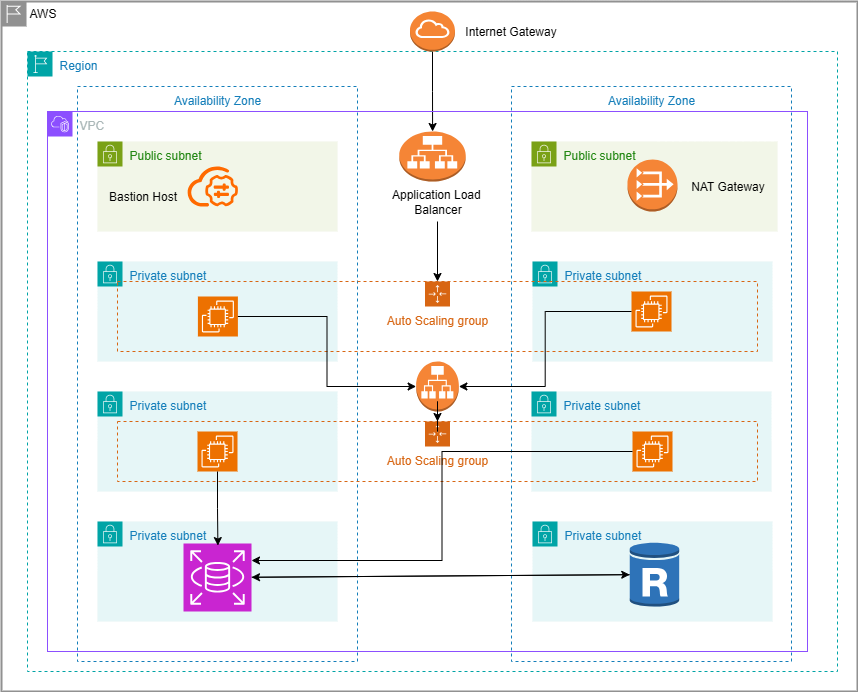

The diagram above was exported from draw.io. Its source (the exported page's mxGraphModel, read from the mxfile embedded in the PNG):
<mxGraphModel dx="1859" dy="1601" grid="1" gridSize="10" guides="1" tooltips="1" connect="1" arrows="1" fold="1" page="1" pageScale="1" pageWidth="827" pageHeight="1169" math="0" shadow="0">
  <root>
    <mxCell id="0" />
    <mxCell id="1" parent="0" />
    <mxCell id="ZNmvto8lMHZXFOrOVQK--1" value="Region" style="points=[[0,0],[0.25,0],[0.5,0],[0.75,0],[1,0],[1,0.25],[1,0.5],[1,0.75],[1,1],[0.75,1],[0.5,1],[0.25,1],[0,1],[0,0.75],[0,0.5],[0,0.25]];outlineConnect=0;gradientColor=none;html=1;whiteSpace=wrap;fontSize=12;fontStyle=0;container=1;pointerEvents=0;collapsible=0;recursiveResize=0;shape=mxgraph.aws4.group;grIcon=mxgraph.aws4.group_region;strokeColor=#00A4A6;fillColor=none;verticalAlign=top;align=left;spacingLeft=30;fontColor=#147EBA;dashed=1;" vertex="1" parent="1">
      <mxGeometry x="20" width="810" height="620" as="geometry" />
    </mxCell>
    <mxCell id="ZNmvto8lMHZXFOrOVQK--2" value="AWS" style="shape=mxgraph.ibm.box;prType=region;fontStyle=0;verticalAlign=top;align=left;spacingLeft=32;spacingTop=4;fillColor=none;rounded=0;whiteSpace=wrap;html=1;strokeColor=#919191;strokeWidth=2;dashed=0;container=1;spacing=-4;collapsible=0;expand=0;recursiveResize=0;" vertex="1" parent="ZNmvto8lMHZXFOrOVQK--1">
      <mxGeometry x="-26" y="-50" width="856" height="690" as="geometry" />
    </mxCell>
    <mxCell id="ZNmvto8lMHZXFOrOVQK--93" style="edgeStyle=orthogonalEdgeStyle;rounded=0;orthogonalLoop=1;jettySize=auto;html=1;" edge="1" parent="ZNmvto8lMHZXFOrOVQK--2" source="ZNmvto8lMHZXFOrOVQK--19" target="ZNmvto8lMHZXFOrOVQK--22">
      <mxGeometry relative="1" as="geometry" />
    </mxCell>
    <mxCell id="ZNmvto8lMHZXFOrOVQK--19" value="" style="outlineConnect=0;dashed=0;verticalLabelPosition=bottom;verticalAlign=top;align=center;html=1;shape=mxgraph.aws3.internet_gateway;fillColor=#F58534;gradientColor=none;" vertex="1" parent="ZNmvto8lMHZXFOrOVQK--2">
      <mxGeometry x="408.5" y="10" width="45" height="40" as="geometry" />
    </mxCell>
    <mxCell id="ZNmvto8lMHZXFOrOVQK--20" value="Internet Gateway" style="text;html=1;align=center;verticalAlign=middle;resizable=0;points=[];autosize=1;strokeColor=none;fillColor=none;" vertex="1" parent="ZNmvto8lMHZXFOrOVQK--2">
      <mxGeometry x="453.5" y="15" width="110" height="30" as="geometry" />
    </mxCell>
    <mxCell id="ZNmvto8lMHZXFOrOVQK--22" value="" style="outlineConnect=0;dashed=0;verticalLabelPosition=bottom;verticalAlign=top;align=center;html=1;shape=mxgraph.aws3.application_load_balancer;fillColor=#F58536;gradientColor=none;" vertex="1" parent="ZNmvto8lMHZXFOrOVQK--2">
      <mxGeometry x="397.75" y="130" width="66.5" height="50" as="geometry" />
    </mxCell>
    <mxCell id="ZNmvto8lMHZXFOrOVQK--23" value="Application Load&amp;nbsp;&lt;div&gt;Balancer&lt;/div&gt;" style="text;html=1;align=center;verticalAlign=middle;resizable=0;points=[];autosize=1;strokeColor=none;fillColor=none;" vertex="1" parent="ZNmvto8lMHZXFOrOVQK--2">
      <mxGeometry x="376" y="180" width="120" height="40" as="geometry" />
    </mxCell>
    <mxCell id="ZNmvto8lMHZXFOrOVQK--72" value="" style="outlineConnect=0;dashed=0;verticalLabelPosition=bottom;verticalAlign=top;align=center;html=1;shape=mxgraph.aws3.application_load_balancer;fillColor=#F58536;gradientColor=none;" vertex="1" parent="ZNmvto8lMHZXFOrOVQK--2">
      <mxGeometry x="414.63" y="360" width="42.75" height="50" as="geometry" />
    </mxCell>
    <mxCell id="ZNmvto8lMHZXFOrOVQK--3" value="VPC" style="points=[[0,0],[0.25,0],[0.5,0],[0.75,0],[1,0],[1,0.25],[1,0.5],[1,0.75],[1,1],[0.75,1],[0.5,1],[0.25,1],[0,1],[0,0.75],[0,0.5],[0,0.25]];outlineConnect=0;gradientColor=none;html=1;whiteSpace=wrap;fontSize=12;fontStyle=0;container=1;pointerEvents=0;collapsible=0;recursiveResize=0;shape=mxgraph.aws4.group;grIcon=mxgraph.aws4.group_vpc2;strokeColor=#8C4FFF;fillColor=none;verticalAlign=top;align=left;spacingLeft=30;fontColor=#AAB7B8;dashed=0;" vertex="1" parent="1">
      <mxGeometry x="40" y="60" width="760" height="540" as="geometry" />
    </mxCell>
    <mxCell id="ZNmvto8lMHZXFOrOVQK--6" value="Availability Zone" style="fillColor=none;strokeColor=#147EBA;dashed=1;verticalAlign=top;fontStyle=0;fontColor=#147EBA;whiteSpace=wrap;html=1;" vertex="1" parent="ZNmvto8lMHZXFOrOVQK--3">
      <mxGeometry x="30" y="-25" width="280" height="575" as="geometry" />
    </mxCell>
    <mxCell id="ZNmvto8lMHZXFOrOVQK--5" value="Availability Zone" style="fillColor=none;strokeColor=#147EBA;dashed=1;verticalAlign=top;fontStyle=0;fontColor=#147EBA;whiteSpace=wrap;html=1;" vertex="1" parent="ZNmvto8lMHZXFOrOVQK--3">
      <mxGeometry x="464" y="-25" width="280" height="575" as="geometry" />
    </mxCell>
    <mxCell id="ZNmvto8lMHZXFOrOVQK--8" value="Public subnet" style="points=[[0,0],[0.25,0],[0.5,0],[0.75,0],[1,0],[1,0.25],[1,0.5],[1,0.75],[1,1],[0.75,1],[0.5,1],[0.25,1],[0,1],[0,0.75],[0,0.5],[0,0.25]];outlineConnect=0;gradientColor=none;html=1;whiteSpace=wrap;fontSize=12;fontStyle=0;container=1;pointerEvents=0;collapsible=0;recursiveResize=0;shape=mxgraph.aws4.group;grIcon=mxgraph.aws4.group_security_group;grStroke=0;strokeColor=#7AA116;fillColor=#F2F6E8;verticalAlign=top;align=left;spacingLeft=30;fontColor=#248814;dashed=0;" vertex="1" parent="ZNmvto8lMHZXFOrOVQK--3">
      <mxGeometry x="50" y="30" width="240" height="90" as="geometry" />
    </mxCell>
    <mxCell id="ZNmvto8lMHZXFOrOVQK--24" value="Bastion Host" style="text;html=1;align=center;verticalAlign=middle;resizable=0;points=[];autosize=1;strokeColor=none;fillColor=none;" vertex="1" parent="ZNmvto8lMHZXFOrOVQK--8">
      <mxGeometry y="40" width="90" height="30" as="geometry" />
    </mxCell>
    <mxCell id="ZNmvto8lMHZXFOrOVQK--9" value="Public subnet" style="points=[[0,0],[0.25,0],[0.5,0],[0.75,0],[1,0],[1,0.25],[1,0.5],[1,0.75],[1,1],[0.75,1],[0.5,1],[0.25,1],[0,1],[0,0.75],[0,0.5],[0,0.25]];outlineConnect=0;gradientColor=none;html=1;whiteSpace=wrap;fontSize=12;fontStyle=0;container=1;pointerEvents=0;collapsible=0;recursiveResize=0;shape=mxgraph.aws4.group;grIcon=mxgraph.aws4.group_security_group;grStroke=0;strokeColor=#7AA116;fillColor=#F2F6E8;verticalAlign=top;align=left;spacingLeft=30;fontColor=#248814;dashed=0;" vertex="1" parent="ZNmvto8lMHZXFOrOVQK--3">
      <mxGeometry x="484" y="30" width="246" height="90" as="geometry" />
    </mxCell>
    <mxCell id="ZNmvto8lMHZXFOrOVQK--25" value="NAT Gateway" style="text;html=1;align=center;verticalAlign=middle;resizable=0;points=[];autosize=1;strokeColor=none;fillColor=none;" vertex="1" parent="ZNmvto8lMHZXFOrOVQK--9">
      <mxGeometry x="146" y="30" width="100" height="30" as="geometry" />
    </mxCell>
    <mxCell id="ZNmvto8lMHZXFOrOVQK--10" value="" style="points=[];aspect=fixed;html=1;align=center;shadow=0;dashed=0;fillColor=#FF6A00;strokeColor=none;shape=mxgraph.alibaba_cloud.bastionhost;" vertex="1" parent="ZNmvto8lMHZXFOrOVQK--3">
      <mxGeometry x="140" y="55.05000000000001" width="50.4" height="39.900000000000006" as="geometry" />
    </mxCell>
    <mxCell id="ZNmvto8lMHZXFOrOVQK--11" value="" style="outlineConnect=0;dashed=0;verticalLabelPosition=bottom;verticalAlign=top;align=center;html=1;shape=mxgraph.aws3.vpc_nat_gateway;fillColor=#F58536;gradientColor=none;" vertex="1" parent="ZNmvto8lMHZXFOrOVQK--3">
      <mxGeometry x="580" y="48" width="50" height="52" as="geometry" />
    </mxCell>
    <mxCell id="ZNmvto8lMHZXFOrOVQK--12" value="Private subnet" style="points=[[0,0],[0.25,0],[0.5,0],[0.75,0],[1,0],[1,0.25],[1,0.5],[1,0.75],[1,1],[0.75,1],[0.5,1],[0.25,1],[0,1],[0,0.75],[0,0.5],[0,0.25]];outlineConnect=0;gradientColor=none;html=1;whiteSpace=wrap;fontSize=12;fontStyle=0;container=1;pointerEvents=0;collapsible=0;recursiveResize=0;shape=mxgraph.aws4.group;grIcon=mxgraph.aws4.group_security_group;grStroke=0;strokeColor=#00A4A6;fillColor=#E6F6F7;verticalAlign=top;align=left;spacingLeft=30;fontColor=#147EBA;dashed=0;" vertex="1" parent="ZNmvto8lMHZXFOrOVQK--3">
      <mxGeometry x="50" y="150" width="240" height="100" as="geometry" />
    </mxCell>
    <mxCell id="ZNmvto8lMHZXFOrOVQK--13" value="Private subnet" style="points=[[0,0],[0.25,0],[0.5,0],[0.75,0],[1,0],[1,0.25],[1,0.5],[1,0.75],[1,1],[0.75,1],[0.5,1],[0.25,1],[0,1],[0,0.75],[0,0.5],[0,0.25]];outlineConnect=0;gradientColor=none;html=1;whiteSpace=wrap;fontSize=12;fontStyle=0;container=1;pointerEvents=0;collapsible=0;recursiveResize=0;shape=mxgraph.aws4.group;grIcon=mxgraph.aws4.group_security_group;grStroke=0;strokeColor=#00A4A6;fillColor=#E6F6F7;verticalAlign=top;align=left;spacingLeft=30;fontColor=#147EBA;dashed=0;" vertex="1" parent="ZNmvto8lMHZXFOrOVQK--3">
      <mxGeometry x="485" y="150" width="240" height="100" as="geometry" />
    </mxCell>
    <mxCell id="ZNmvto8lMHZXFOrOVQK--14" value="Private subnet" style="points=[[0,0],[0.25,0],[0.5,0],[0.75,0],[1,0],[1,0.25],[1,0.5],[1,0.75],[1,1],[0.75,1],[0.5,1],[0.25,1],[0,1],[0,0.75],[0,0.5],[0,0.25]];outlineConnect=0;gradientColor=none;html=1;whiteSpace=wrap;fontSize=12;fontStyle=0;container=1;pointerEvents=0;collapsible=0;recursiveResize=0;shape=mxgraph.aws4.group;grIcon=mxgraph.aws4.group_security_group;grStroke=0;strokeColor=#00A4A6;fillColor=#E6F6F7;verticalAlign=top;align=left;spacingLeft=30;fontColor=#147EBA;dashed=0;" vertex="1" parent="ZNmvto8lMHZXFOrOVQK--3">
      <mxGeometry x="50" y="280" width="240" height="100" as="geometry" />
    </mxCell>
    <mxCell id="ZNmvto8lMHZXFOrOVQK--15" value="Private subnet" style="points=[[0,0],[0.25,0],[0.5,0],[0.75,0],[1,0],[1,0.25],[1,0.5],[1,0.75],[1,1],[0.75,1],[0.5,1],[0.25,1],[0,1],[0,0.75],[0,0.5],[0,0.25]];outlineConnect=0;gradientColor=none;html=1;whiteSpace=wrap;fontSize=12;fontStyle=0;container=1;pointerEvents=0;collapsible=0;recursiveResize=0;shape=mxgraph.aws4.group;grIcon=mxgraph.aws4.group_security_group;grStroke=0;strokeColor=#00A4A6;fillColor=#E6F6F7;verticalAlign=top;align=left;spacingLeft=30;fontColor=#147EBA;dashed=0;" vertex="1" parent="ZNmvto8lMHZXFOrOVQK--3">
      <mxGeometry x="484" y="280" width="240" height="100" as="geometry" />
    </mxCell>
    <mxCell id="ZNmvto8lMHZXFOrOVQK--17" value="Private subnet" style="points=[[0,0],[0.25,0],[0.5,0],[0.75,0],[1,0],[1,0.25],[1,0.5],[1,0.75],[1,1],[0.75,1],[0.5,1],[0.25,1],[0,1],[0,0.75],[0,0.5],[0,0.25]];outlineConnect=0;gradientColor=none;html=1;whiteSpace=wrap;fontSize=12;fontStyle=0;container=1;pointerEvents=0;collapsible=0;recursiveResize=0;shape=mxgraph.aws4.group;grIcon=mxgraph.aws4.group_security_group;grStroke=0;strokeColor=#00A4A6;fillColor=#E6F6F7;verticalAlign=top;align=left;spacingLeft=30;fontColor=#147EBA;dashed=0;" vertex="1" parent="ZNmvto8lMHZXFOrOVQK--3">
      <mxGeometry x="50" y="410" width="240" height="100" as="geometry" />
    </mxCell>
    <mxCell id="ZNmvto8lMHZXFOrOVQK--18" value="Private subnet" style="points=[[0,0],[0.25,0],[0.5,0],[0.75,0],[1,0],[1,0.25],[1,0.5],[1,0.75],[1,1],[0.75,1],[0.5,1],[0.25,1],[0,1],[0,0.75],[0,0.5],[0,0.25]];outlineConnect=0;gradientColor=none;html=1;whiteSpace=wrap;fontSize=12;fontStyle=0;container=1;pointerEvents=0;collapsible=0;recursiveResize=0;shape=mxgraph.aws4.group;grIcon=mxgraph.aws4.group_security_group;grStroke=0;strokeColor=#00A4A6;fillColor=#E6F6F7;verticalAlign=top;align=left;spacingLeft=30;fontColor=#147EBA;dashed=0;" vertex="1" parent="ZNmvto8lMHZXFOrOVQK--3">
      <mxGeometry x="485" y="410" width="240" height="100" as="geometry" />
    </mxCell>
    <mxCell id="ZNmvto8lMHZXFOrOVQK--79" value="" style="outlineConnect=0;dashed=0;verticalLabelPosition=bottom;verticalAlign=top;align=center;html=1;shape=mxgraph.aws3.rds_db_instance_read_replica;fillColor=#2E73B8;gradientColor=none;" vertex="1" parent="ZNmvto8lMHZXFOrOVQK--18">
      <mxGeometry x="97.25" y="20" width="49.5" height="66" as="geometry" />
    </mxCell>
    <mxCell id="ZNmvto8lMHZXFOrOVQK--94" style="edgeStyle=none;rounded=0;orthogonalLoop=1;jettySize=auto;html=1;" edge="1" parent="ZNmvto8lMHZXFOrOVQK--3" source="ZNmvto8lMHZXFOrOVQK--85" target="ZNmvto8lMHZXFOrOVQK--79">
      <mxGeometry relative="1" as="geometry" />
    </mxCell>
    <mxCell id="ZNmvto8lMHZXFOrOVQK--85" value="" style="sketch=0;points=[[0,0,0],[0.25,0,0],[0.5,0,0],[0.75,0,0],[1,0,0],[0,1,0],[0.25,1,0],[0.5,1,0],[0.75,1,0],[1,1,0],[0,0.25,0],[0,0.5,0],[0,0.75,0],[1,0.25,0],[1,0.5,0],[1,0.75,0]];outlineConnect=0;fontColor=#232F3E;fillColor=#C925D1;strokeColor=#ffffff;dashed=0;verticalLabelPosition=bottom;verticalAlign=top;align=center;html=1;fontSize=12;fontStyle=0;aspect=fixed;shape=mxgraph.aws4.resourceIcon;resIcon=mxgraph.aws4.rds;" vertex="1" parent="ZNmvto8lMHZXFOrOVQK--3">
      <mxGeometry x="136" y="432" width="68" height="68" as="geometry" />
    </mxCell>
    <mxCell id="ZNmvto8lMHZXFOrOVQK--95" style="edgeStyle=none;rounded=0;orthogonalLoop=1;jettySize=auto;html=1;" edge="1" parent="ZNmvto8lMHZXFOrOVQK--3" source="ZNmvto8lMHZXFOrOVQK--79" target="ZNmvto8lMHZXFOrOVQK--85">
      <mxGeometry relative="1" as="geometry" />
    </mxCell>
    <mxCell id="ZNmvto8lMHZXFOrOVQK--26" value="Auto Scaling group" style="points=[[0,0],[0.25,0],[0.5,0],[0.75,0],[1,0],[1,0.25],[1,0.5],[1,0.75],[1,1],[0.75,1],[0.5,1],[0.25,1],[0,1],[0,0.75],[0,0.5],[0,0.25]];outlineConnect=0;gradientColor=none;html=1;whiteSpace=wrap;fontSize=12;fontStyle=0;container=1;pointerEvents=0;collapsible=0;recursiveResize=0;shape=mxgraph.aws4.groupCenter;grIcon=mxgraph.aws4.group_auto_scaling_group;grStroke=1;strokeColor=#D86613;fillColor=none;verticalAlign=top;align=center;fontColor=#D86613;dashed=1;spacingTop=25;" vertex="1" parent="1">
      <mxGeometry x="110" y="230" width="640" height="70" as="geometry" />
    </mxCell>
    <mxCell id="ZNmvto8lMHZXFOrOVQK--73" value="" style="sketch=0;points=[[0,0,0],[0.25,0,0],[0.5,0,0],[0.75,0,0],[1,0,0],[0,1,0],[0.25,1,0],[0.5,1,0],[0.75,1,0],[1,1,0],[0,0.25,0],[0,0.5,0],[0,0.75,0],[1,0.25,0],[1,0.5,0],[1,0.75,0]];outlineConnect=0;fontColor=#232F3E;fillColor=#ED7100;strokeColor=#ffffff;dashed=0;verticalLabelPosition=bottom;verticalAlign=top;align=center;html=1;fontSize=12;fontStyle=0;aspect=fixed;shape=mxgraph.aws4.resourceIcon;resIcon=mxgraph.aws4.ec2;" vertex="1" parent="ZNmvto8lMHZXFOrOVQK--26">
      <mxGeometry x="80.4" y="15" width="40" height="40" as="geometry" />
    </mxCell>
    <mxCell id="ZNmvto8lMHZXFOrOVQK--74" value="" style="sketch=0;points=[[0,0,0],[0.25,0,0],[0.5,0,0],[0.75,0,0],[1,0,0],[0,1,0],[0.25,1,0],[0.5,1,0],[0.75,1,0],[1,1,0],[0,0.25,0],[0,0.5,0],[0,0.75,0],[1,0.25,0],[1,0.5,0],[1,0.75,0]];outlineConnect=0;fontColor=#232F3E;fillColor=#ED7100;strokeColor=#ffffff;dashed=0;verticalLabelPosition=bottom;verticalAlign=top;align=center;html=1;fontSize=12;fontStyle=0;aspect=fixed;shape=mxgraph.aws4.resourceIcon;resIcon=mxgraph.aws4.ec2;" vertex="1" parent="ZNmvto8lMHZXFOrOVQK--26">
      <mxGeometry x="514" y="10" width="40" height="40" as="geometry" />
    </mxCell>
    <mxCell id="ZNmvto8lMHZXFOrOVQK--71" value="Auto Scaling group" style="points=[[0,0],[0.25,0],[0.5,0],[0.75,0],[1,0],[1,0.25],[1,0.5],[1,0.75],[1,1],[0.75,1],[0.5,1],[0.25,1],[0,1],[0,0.75],[0,0.5],[0,0.25]];outlineConnect=0;gradientColor=none;html=1;whiteSpace=wrap;fontSize=12;fontStyle=0;container=1;pointerEvents=0;collapsible=0;recursiveResize=0;shape=mxgraph.aws4.groupCenter;grIcon=mxgraph.aws4.group_auto_scaling_group;grStroke=1;strokeColor=#D86613;fillColor=none;verticalAlign=top;align=center;fontColor=#D86613;dashed=1;spacingTop=25;" vertex="1" parent="1">
      <mxGeometry x="110" y="370" width="640" height="60" as="geometry" />
    </mxCell>
    <mxCell id="ZNmvto8lMHZXFOrOVQK--75" value="" style="sketch=0;points=[[0,0,0],[0.25,0,0],[0.5,0,0],[0.75,0,0],[1,0,0],[0,1,0],[0.25,1,0],[0.5,1,0],[0.75,1,0],[1,1,0],[0,0.25,0],[0,0.5,0],[0,0.75,0],[1,0.25,0],[1,0.5,0],[1,0.75,0]];outlineConnect=0;fontColor=#232F3E;fillColor=#ED7100;strokeColor=#ffffff;dashed=0;verticalLabelPosition=bottom;verticalAlign=top;align=center;html=1;fontSize=12;fontStyle=0;aspect=fixed;shape=mxgraph.aws4.resourceIcon;resIcon=mxgraph.aws4.ec2;" vertex="1" parent="ZNmvto8lMHZXFOrOVQK--71">
      <mxGeometry x="515" y="10" width="40" height="40" as="geometry" />
    </mxCell>
    <mxCell id="ZNmvto8lMHZXFOrOVQK--76" value="" style="sketch=0;points=[[0,0,0],[0.25,0,0],[0.5,0,0],[0.75,0,0],[1,0,0],[0,1,0],[0.25,1,0],[0.5,1,0],[0.75,1,0],[1,1,0],[0,0.25,0],[0,0.5,0],[0,0.75,0],[1,0.25,0],[1,0.5,0],[1,0.75,0]];outlineConnect=0;fontColor=#232F3E;fillColor=#ED7100;strokeColor=#ffffff;dashed=0;verticalLabelPosition=bottom;verticalAlign=top;align=center;html=1;fontSize=12;fontStyle=0;aspect=fixed;shape=mxgraph.aws4.resourceIcon;resIcon=mxgraph.aws4.ec2;" vertex="1" parent="ZNmvto8lMHZXFOrOVQK--71">
      <mxGeometry x="80" y="10" width="40" height="40" as="geometry" />
    </mxCell>
    <mxCell id="ZNmvto8lMHZXFOrOVQK--82" style="edgeStyle=orthogonalEdgeStyle;rounded=0;orthogonalLoop=1;jettySize=auto;html=1;exitX=0.5;exitY=1;exitDx=0;exitDy=0;exitPerimeter=0;" edge="1" parent="1" source="ZNmvto8lMHZXFOrOVQK--76">
      <mxGeometry relative="1" as="geometry">
        <mxPoint x="210.4000000000001" y="494.07249670469537" as="targetPoint" />
      </mxGeometry>
    </mxCell>
    <mxCell id="ZNmvto8lMHZXFOrOVQK--86" style="edgeStyle=orthogonalEdgeStyle;rounded=0;orthogonalLoop=1;jettySize=auto;html=1;entryX=1;entryY=0.25;entryDx=0;entryDy=0;entryPerimeter=0;" edge="1" parent="1" source="ZNmvto8lMHZXFOrOVQK--75" target="ZNmvto8lMHZXFOrOVQK--85">
      <mxGeometry relative="1" as="geometry" />
    </mxCell>
    <mxCell id="ZNmvto8lMHZXFOrOVQK--87" style="edgeStyle=orthogonalEdgeStyle;rounded=0;orthogonalLoop=1;jettySize=auto;html=1;" edge="1" parent="1" source="ZNmvto8lMHZXFOrOVQK--72" target="ZNmvto8lMHZXFOrOVQK--71">
      <mxGeometry relative="1" as="geometry" />
    </mxCell>
    <mxCell id="ZNmvto8lMHZXFOrOVQK--88" style="edgeStyle=orthogonalEdgeStyle;rounded=0;orthogonalLoop=1;jettySize=auto;html=1;entryX=1;entryY=0.5;entryDx=0;entryDy=0;entryPerimeter=0;" edge="1" parent="1" source="ZNmvto8lMHZXFOrOVQK--74" target="ZNmvto8lMHZXFOrOVQK--72">
      <mxGeometry relative="1" as="geometry" />
    </mxCell>
    <mxCell id="ZNmvto8lMHZXFOrOVQK--89" style="edgeStyle=orthogonalEdgeStyle;rounded=0;orthogonalLoop=1;jettySize=auto;html=1;entryX=0;entryY=0.5;entryDx=0;entryDy=0;entryPerimeter=0;" edge="1" parent="1" source="ZNmvto8lMHZXFOrOVQK--73" target="ZNmvto8lMHZXFOrOVQK--72">
      <mxGeometry relative="1" as="geometry" />
    </mxCell>
    <mxCell id="ZNmvto8lMHZXFOrOVQK--90" style="edgeStyle=orthogonalEdgeStyle;rounded=0;orthogonalLoop=1;jettySize=auto;html=1;entryX=0.5;entryY=0;entryDx=0;entryDy=0;" edge="1" parent="1" source="ZNmvto8lMHZXFOrOVQK--23" target="ZNmvto8lMHZXFOrOVQK--26">
      <mxGeometry relative="1" as="geometry" />
    </mxCell>
  </root>
</mxGraphModel>